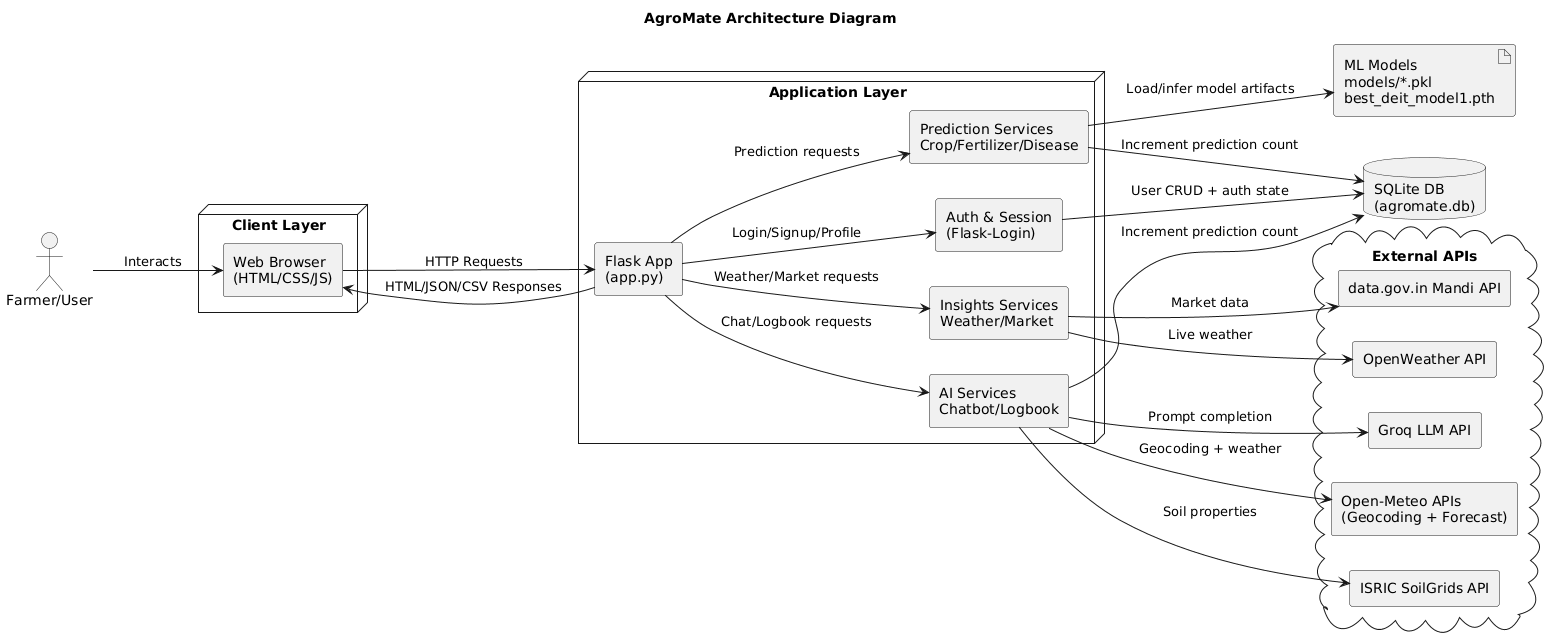

The diagram above was rendered by PlantUML. Its source (embedded in the PNG):
@startuml
title AgroMate Architecture Diagram
left to right direction
skinparam componentStyle rectangle
skinparam packageStyle rectangle

actor "Farmer/User" as User

node "Client Layer" {
  component "Web Browser\n(HTML/CSS/JS)" as Browser
}

node "Application Layer" {
  component "Flask App\n(app.py)" as FlaskApp
  component "Auth & Session\n(Flask-Login)" as Auth
  component "Prediction Services\nCrop/Fertilizer/Disease" as PredictSvc
  component "Insights Services\nWeather/Market" as InsightSvc
  component "AI Services\nChatbot/Logbook" as AISvc
}

database "SQLite DB\n(agromate.db)" as DB
artifact "ML Models\nmodels/*.pkl\nbest_deit_model1.pth" as Models

cloud "External APIs" {
  component "OpenWeather API" as OpenWeather
  component "data.gov.in Mandi API" as Mandi
  component "Open-Meteo APIs\n(Geocoding + Forecast)" as OpenMeteo
  component "ISRIC SoilGrids API" as SoilGrids
  component "Groq LLM API" as Groq
}

User --> Browser : Interacts
Browser --> FlaskApp : HTTP Requests
FlaskApp --> Browser : HTML/JSON/CSV Responses

FlaskApp --> Auth : Login/Signup/Profile
FlaskApp --> PredictSvc : Prediction requests
FlaskApp --> InsightSvc : Weather/Market requests
FlaskApp --> AISvc : Chat/Logbook requests

Auth --> DB : User CRUD + auth state
PredictSvc --> DB : Increment prediction count
AISvc --> DB : Increment prediction count

PredictSvc --> Models : Load/infer model artifacts

InsightSvc --> OpenWeather : Live weather
InsightSvc --> Mandi : Market data
AISvc --> OpenMeteo : Geocoding + weather
AISvc --> SoilGrids : Soil properties
AISvc --> Groq : Prompt completion

@enduml